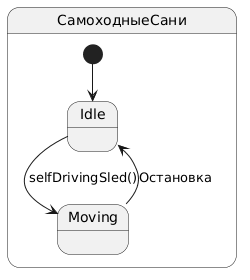

The diagram above was rendered by PlantUML. Its source (embedded in the PNG):
@startuml
state "СамоходныеСани" as Sled {
  [*] --> Idle
  Idle --> Moving: selfDrivingSled()
  Moving --> Idle: Остановка
}
@enduml